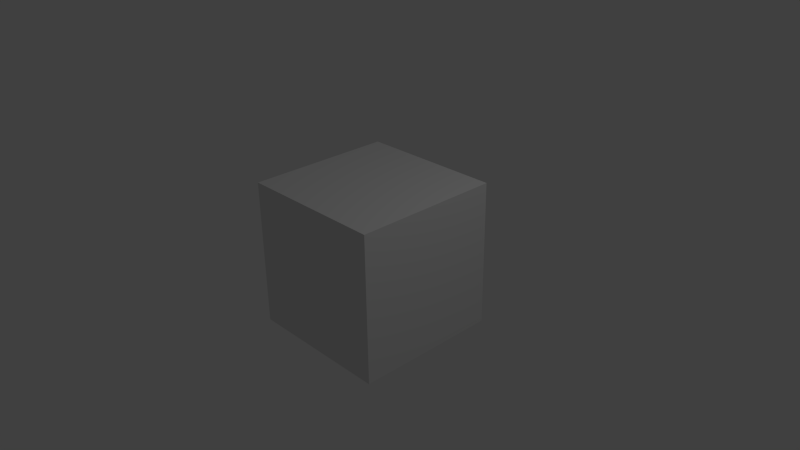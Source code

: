 # Source: test.blend  (saved by Blender 2.72.0; exported with 4.5.12 LTS)
import bpy
from mathutils import Matrix  # noqa: F401  (used for matrix-valued properties, if any)

bpy.ops.wm.read_factory_settings(use_empty=True)
scene = bpy.context.scene
scene.name = 'Scene'

# ---- collections
col_collection_1 = bpy.data.collections.new('Collection 1'); scene.collection.children.link(col_collection_1)

# ---- materials (node trees are filled in below, after node groups)
mat_material = bpy.data.materials.new('Material')
mat_material.alpha_threshold = 0.0
mat_material.use_transparent_shadow = False
mat_material.roughness = 0.5
mat_material.line_color = (0.0, 0.0, 0.0, 1.0)

# ---- material node trees

# ---- world
world_world = bpy.data.worlds.new('World'); scene.world = world_world
world_world.color = (0.05088, 0.05088, 0.05088)
world_world.use_sun_shadow = False
world_world.sun_shadow_jitter_overblur = 0.0
world_world.cycles.sampling_method = 'MANUAL'
world_world.cycles.sample_map_resolution = 256

# ---- cameras
cam_camera = bpy.data.cameras.new('Camera')
cam_camera.clip_end = 100.0
cam_camera.lens = 35.0
cam_camera.sensor_width = 32.0
cam_camera.sensor_height = 18.0
cam_camera.ortho_scale = 7.314
cam_camera.dof.focus_distance = 0.0
cam_camera.dof.aperture_fstop = 128.0

# ---- lights
light_lamp = bpy.data.lights.new('Lamp', 'POINT')
light_lamp.transmission_factor = 0.0
light_lamp.cutoff_distance = 30.0
light_lamp.energy = 100.0
light_lamp.shadow_buffer_clip_start = 1.001
light_lamp.shadow_soft_size = 0.1
light_lamp.shadow_maximum_resolution = 0.006
light_lamp.use_absolute_resolution = True
light_lamp.cycles.use_multiple_importance_sampling = False

# ---- meshes
me_cube = bpy.data.meshes.new('Cube')
me_cube.from_pydata([(1.0, 1.0, -1.0), (1.0, -1.0, -1.0), (-1.0, -1.0, -1.0), (-1.0, 1.0, -1.0), (1.0, 1.0, 1.0), (1.0, -1.0, 1.0), (-1.0, -1.0, 1.0), (-1.0, 1.0, 1.0)], [], [(0, 1, 2, 3), (4, 7, 6, 5), (0, 4, 5, 1), (1, 5, 6, 2), (2, 6, 7, 3), (4, 0, 3, 7)])
me_cube.materials.append(mat_material)
me_cube.use_remesh_preserve_volume = False
me_cube.use_remesh_preserve_attributes = False
me_cube.use_mirror_vertex_groups = False
me_cube.update()

# ---- objects
ob_cube = bpy.data.objects.new('Cube', me_cube)
ob_lamp = bpy.data.objects.new('Lamp', light_lamp)
ob_camera = bpy.data.objects.new('Camera', cam_camera)

# ---- transforms, parenting, visibility, modifiers, constraints
ob_cube.location = (0.0, 0.0, 0.0)
ob_cube.lock_rotations_4d = False
ob_cube.empty_display_type = 'ARROWS'
ob_cube.lineart.crease_threshold = 0.0
ob_lamp.location = (4.076, 1.005, 5.904)
ob_lamp.rotation_euler = (0.6503, 0.05522, 1.866)
ob_lamp.lock_rotations_4d = False
ob_lamp.empty_display_type = 'ARROWS'
ob_lamp.color = (0.0, 0.0, 0.0, 0.0)
ob_lamp.lineart.crease_threshold = 0.0
ob_camera.location = (7.481, -6.508, 5.344)
ob_camera.rotation_euler = (1.109, 0.01082, 0.8149)
ob_camera.lock_rotations_4d = False
ob_camera.empty_display_type = 'ARROWS'
ob_camera.color = (0.0, 0.0, 0.0, 0.0)
ob_camera.display_type = 'WIRE'
ob_camera.lineart.crease_threshold = 0.0

# ---- collection membership
col_collection_1.objects.link(ob_cube)
col_collection_1.objects.link(ob_lamp)
col_collection_1.objects.link(ob_camera)

# ---- scene / render settings (as saved in the file)
scene.camera = ob_camera
scene.frame_start = 1; scene.frame_end = 250; scene.frame_set(1)
scene.render.engine = 'BLENDER_EEVEE_NEXT'
scene.render.resolution_percentage = 50
scene.render.dither_intensity = 0.0
scene.cycles.use_denoising = False
scene.cycles.samples = 10
scene.cycles.sampling_pattern = 'TABULATED_SOBOL'
scene.cycles.light_sampling_threshold = 0.0
scene.cycles.use_adaptive_sampling = False
scene.cycles.use_light_tree = False
scene.cycles.blur_glossy = 0.0
scene.cycles.pixel_filter_type = 'GAUSSIAN'
scene.cycles.sample_clamp_indirect = 0.0
scene.view_settings.view_transform = 'Standard'
bpy.context.view_layer.update()
